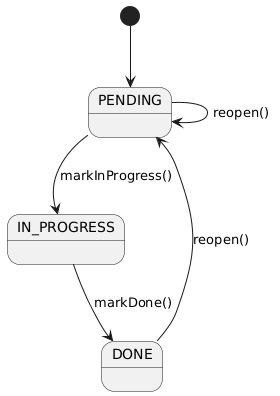

The diagram above was rendered by PlantUML. Its source (embedded in the PNG):
@startuml

[*] --> PENDING

PENDING --> IN_PROGRESS : markInProgress()
IN_PROGRESS --> DONE : markDone()
DONE --> PENDING : reopen()
PENDING --> PENDING : reopen()

@enduml